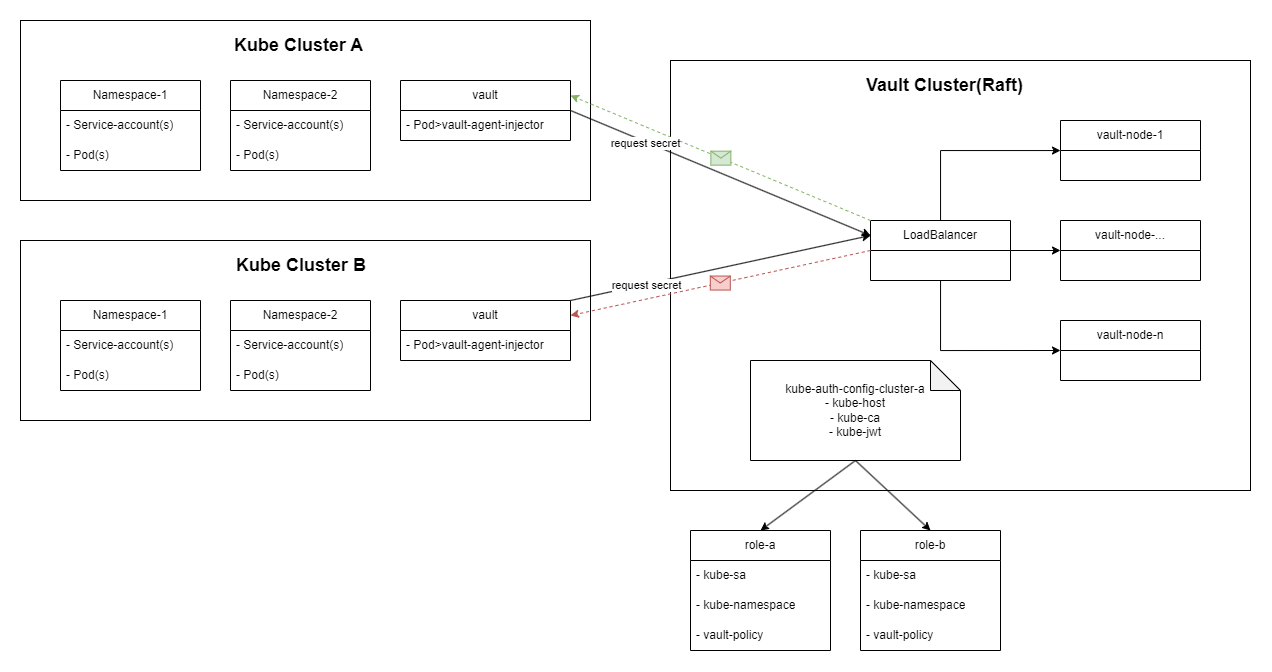

The diagram above was exported from draw.io. Its source (the exported page's mxGraphModel, read from the mxfile embedded in the PNG):
<mxGraphModel dx="1581" dy="689" grid="1" gridSize="10" guides="1" tooltips="1" connect="1" arrows="1" fold="1" page="1" pageScale="1" pageWidth="850" pageHeight="1100" math="0" shadow="0">
  <root>
    <mxCell id="0" />
    <mxCell id="1" parent="0" />
    <mxCell id="xooGRLrLL_102U0Ii0Q1-17" value="" style="rounded=0;whiteSpace=wrap;html=1;fillColor=none;" vertex="1" parent="1">
      <mxGeometry x="110" y="70" width="570" height="180" as="geometry" />
    </mxCell>
    <mxCell id="xooGRLrLL_102U0Ii0Q1-7" value="Namespace-1" style="swimlane;fontStyle=0;childLayout=stackLayout;horizontal=1;startSize=30;horizontalStack=0;resizeParent=1;resizeParentMax=0;resizeLast=0;collapsible=1;marginBottom=0;whiteSpace=wrap;html=1;" vertex="1" parent="1">
      <mxGeometry x="150" y="130" width="140" height="90" as="geometry" />
    </mxCell>
    <mxCell id="xooGRLrLL_102U0Ii0Q1-8" value="- Service-account(s)" style="text;strokeColor=none;fillColor=none;align=left;verticalAlign=middle;spacingLeft=4;spacingRight=4;overflow=hidden;points=[[0,0.5],[1,0.5]];portConstraint=eastwest;rotatable=0;whiteSpace=wrap;html=1;" vertex="1" parent="xooGRLrLL_102U0Ii0Q1-7">
      <mxGeometry y="30" width="140" height="30" as="geometry" />
    </mxCell>
    <mxCell id="xooGRLrLL_102U0Ii0Q1-9" value="- Pod(s)" style="text;strokeColor=none;fillColor=none;align=left;verticalAlign=middle;spacingLeft=4;spacingRight=4;overflow=hidden;points=[[0,0.5],[1,0.5]];portConstraint=eastwest;rotatable=0;whiteSpace=wrap;html=1;" vertex="1" parent="xooGRLrLL_102U0Ii0Q1-7">
      <mxGeometry y="60" width="140" height="30" as="geometry" />
    </mxCell>
    <mxCell id="xooGRLrLL_102U0Ii0Q1-11" value="Namespace-2" style="swimlane;fontStyle=0;childLayout=stackLayout;horizontal=1;startSize=30;horizontalStack=0;resizeParent=1;resizeParentMax=0;resizeLast=0;collapsible=1;marginBottom=0;whiteSpace=wrap;html=1;" vertex="1" parent="1">
      <mxGeometry x="320" y="130" width="140" height="90" as="geometry" />
    </mxCell>
    <mxCell id="xooGRLrLL_102U0Ii0Q1-12" value="- Service-account(s)" style="text;strokeColor=none;fillColor=none;align=left;verticalAlign=middle;spacingLeft=4;spacingRight=4;overflow=hidden;points=[[0,0.5],[1,0.5]];portConstraint=eastwest;rotatable=0;whiteSpace=wrap;html=1;" vertex="1" parent="xooGRLrLL_102U0Ii0Q1-11">
      <mxGeometry y="30" width="140" height="30" as="geometry" />
    </mxCell>
    <mxCell id="xooGRLrLL_102U0Ii0Q1-13" value="- Pod(s)" style="text;strokeColor=none;fillColor=none;align=left;verticalAlign=middle;spacingLeft=4;spacingRight=4;overflow=hidden;points=[[0,0.5],[1,0.5]];portConstraint=eastwest;rotatable=0;whiteSpace=wrap;html=1;" vertex="1" parent="xooGRLrLL_102U0Ii0Q1-11">
      <mxGeometry y="60" width="140" height="30" as="geometry" />
    </mxCell>
    <mxCell id="xooGRLrLL_102U0Ii0Q1-16" value="&lt;font style=&quot;font-size: 18px;&quot;&gt;&lt;b&gt;Kube Cluster A&lt;/b&gt;&lt;/font&gt;" style="text;strokeColor=none;fillColor=none;align=left;verticalAlign=middle;spacingLeft=4;spacingRight=4;overflow=hidden;points=[[0,0.5],[1,0.5]];portConstraint=eastwest;rotatable=0;whiteSpace=wrap;html=1;" vertex="1" parent="1">
      <mxGeometry x="317.5" y="80" width="145" height="30" as="geometry" />
    </mxCell>
    <mxCell id="xooGRLrLL_102U0Ii0Q1-34" value="vault" style="swimlane;fontStyle=0;childLayout=stackLayout;horizontal=1;startSize=30;horizontalStack=0;resizeParent=1;resizeParentMax=0;resizeLast=0;collapsible=1;marginBottom=0;whiteSpace=wrap;html=1;" vertex="1" parent="1">
      <mxGeometry x="490" y="130" width="170" height="60" as="geometry" />
    </mxCell>
    <mxCell id="xooGRLrLL_102U0Ii0Q1-93" value="- Pod&amp;gt;vault-agent-injector" style="text;strokeColor=none;fillColor=none;align=left;verticalAlign=middle;spacingLeft=4;spacingRight=4;overflow=hidden;points=[[0,0.5],[1,0.5]];portConstraint=eastwest;rotatable=0;whiteSpace=wrap;html=1;" vertex="1" parent="xooGRLrLL_102U0Ii0Q1-34">
      <mxGeometry y="30" width="170" height="30" as="geometry" />
    </mxCell>
    <mxCell id="xooGRLrLL_102U0Ii0Q1-37" value="" style="rounded=0;whiteSpace=wrap;html=1;fillColor=none;" vertex="1" parent="1">
      <mxGeometry x="110" y="290" width="570" height="180" as="geometry" />
    </mxCell>
    <mxCell id="xooGRLrLL_102U0Ii0Q1-38" value="Namespace-1" style="swimlane;fontStyle=0;childLayout=stackLayout;horizontal=1;startSize=30;horizontalStack=0;resizeParent=1;resizeParentMax=0;resizeLast=0;collapsible=1;marginBottom=0;whiteSpace=wrap;html=1;" vertex="1" parent="1">
      <mxGeometry x="150" y="350" width="140" height="90" as="geometry" />
    </mxCell>
    <mxCell id="xooGRLrLL_102U0Ii0Q1-39" value="- Service-account(s)" style="text;strokeColor=none;fillColor=none;align=left;verticalAlign=middle;spacingLeft=4;spacingRight=4;overflow=hidden;points=[[0,0.5],[1,0.5]];portConstraint=eastwest;rotatable=0;whiteSpace=wrap;html=1;" vertex="1" parent="xooGRLrLL_102U0Ii0Q1-38">
      <mxGeometry y="30" width="140" height="30" as="geometry" />
    </mxCell>
    <mxCell id="xooGRLrLL_102U0Ii0Q1-40" value="- Pod(s)" style="text;strokeColor=none;fillColor=none;align=left;verticalAlign=middle;spacingLeft=4;spacingRight=4;overflow=hidden;points=[[0,0.5],[1,0.5]];portConstraint=eastwest;rotatable=0;whiteSpace=wrap;html=1;" vertex="1" parent="xooGRLrLL_102U0Ii0Q1-38">
      <mxGeometry y="60" width="140" height="30" as="geometry" />
    </mxCell>
    <mxCell id="xooGRLrLL_102U0Ii0Q1-41" value="Namespace-2" style="swimlane;fontStyle=0;childLayout=stackLayout;horizontal=1;startSize=30;horizontalStack=0;resizeParent=1;resizeParentMax=0;resizeLast=0;collapsible=1;marginBottom=0;whiteSpace=wrap;html=1;" vertex="1" parent="1">
      <mxGeometry x="320" y="350" width="140" height="90" as="geometry" />
    </mxCell>
    <mxCell id="xooGRLrLL_102U0Ii0Q1-42" value="- Service-account(s)" style="text;strokeColor=none;fillColor=none;align=left;verticalAlign=middle;spacingLeft=4;spacingRight=4;overflow=hidden;points=[[0,0.5],[1,0.5]];portConstraint=eastwest;rotatable=0;whiteSpace=wrap;html=1;" vertex="1" parent="xooGRLrLL_102U0Ii0Q1-41">
      <mxGeometry y="30" width="140" height="30" as="geometry" />
    </mxCell>
    <mxCell id="xooGRLrLL_102U0Ii0Q1-43" value="- Pod(s)" style="text;strokeColor=none;fillColor=none;align=left;verticalAlign=middle;spacingLeft=4;spacingRight=4;overflow=hidden;points=[[0,0.5],[1,0.5]];portConstraint=eastwest;rotatable=0;whiteSpace=wrap;html=1;" vertex="1" parent="xooGRLrLL_102U0Ii0Q1-41">
      <mxGeometry y="60" width="140" height="30" as="geometry" />
    </mxCell>
    <mxCell id="xooGRLrLL_102U0Ii0Q1-44" value="&lt;b style=&quot;font-size: 18px;&quot;&gt;Kube Cluster B&lt;/b&gt;" style="text;strokeColor=none;fillColor=none;align=left;verticalAlign=middle;spacingLeft=4;spacingRight=4;overflow=hidden;points=[[0,0.5],[1,0.5]];portConstraint=eastwest;rotatable=0;whiteSpace=wrap;html=1;" vertex="1" parent="1">
      <mxGeometry x="320" y="300" width="145" height="30" as="geometry" />
    </mxCell>
    <mxCell id="xooGRLrLL_102U0Ii0Q1-45" value="vault" style="swimlane;fontStyle=0;childLayout=stackLayout;horizontal=1;startSize=30;horizontalStack=0;resizeParent=1;resizeParentMax=0;resizeLast=0;collapsible=1;marginBottom=0;whiteSpace=wrap;html=1;" vertex="1" parent="1">
      <mxGeometry x="490" y="350" width="170" height="60" as="geometry" />
    </mxCell>
    <mxCell id="xooGRLrLL_102U0Ii0Q1-94" value="- Pod&amp;gt;vault-agent-injector" style="text;strokeColor=none;fillColor=none;align=left;verticalAlign=middle;spacingLeft=4;spacingRight=4;overflow=hidden;points=[[0,0.5],[1,0.5]];portConstraint=eastwest;rotatable=0;whiteSpace=wrap;html=1;" vertex="1" parent="xooGRLrLL_102U0Ii0Q1-45">
      <mxGeometry y="30" width="170" height="30" as="geometry" />
    </mxCell>
    <mxCell id="xooGRLrLL_102U0Ii0Q1-46" value="" style="rounded=0;whiteSpace=wrap;html=1;fillColor=none;" vertex="1" parent="1">
      <mxGeometry x="760" y="110" width="580" height="430" as="geometry" />
    </mxCell>
    <mxCell id="xooGRLrLL_102U0Ii0Q1-47" value="vault-node-1" style="swimlane;fontStyle=0;childLayout=stackLayout;horizontal=1;startSize=30;horizontalStack=0;resizeParent=1;resizeParentMax=0;resizeLast=0;collapsible=1;marginBottom=0;whiteSpace=wrap;html=1;" vertex="1" parent="1">
      <mxGeometry x="1150" y="170" width="140" height="60" as="geometry" />
    </mxCell>
    <mxCell id="xooGRLrLL_102U0Ii0Q1-50" value="vault-node-..." style="swimlane;fontStyle=0;childLayout=stackLayout;horizontal=1;startSize=30;horizontalStack=0;resizeParent=1;resizeParentMax=0;resizeLast=0;collapsible=1;marginBottom=0;whiteSpace=wrap;html=1;" vertex="1" parent="1">
      <mxGeometry x="1150" y="270" width="140" height="60" as="geometry" />
    </mxCell>
    <mxCell id="xooGRLrLL_102U0Ii0Q1-53" value="&lt;b style=&quot;font-size: 18px;&quot;&gt;Vault Cluster(Raft)&lt;/b&gt;" style="text;strokeColor=none;fillColor=none;align=left;verticalAlign=middle;spacingLeft=4;spacingRight=4;overflow=hidden;points=[[0,0.5],[1,0.5]];portConstraint=eastwest;rotatable=0;whiteSpace=wrap;html=1;" vertex="1" parent="1">
      <mxGeometry x="950" y="120" width="170" height="30" as="geometry" />
    </mxCell>
    <mxCell id="xooGRLrLL_102U0Ii0Q1-54" value="vault-node-n" style="swimlane;fontStyle=0;childLayout=stackLayout;horizontal=1;startSize=30;horizontalStack=0;resizeParent=1;resizeParentMax=0;resizeLast=0;collapsible=1;marginBottom=0;whiteSpace=wrap;html=1;" vertex="1" parent="1">
      <mxGeometry x="1150" y="370" width="140" height="60" as="geometry" />
    </mxCell>
    <mxCell id="xooGRLrLL_102U0Ii0Q1-59" style="edgeStyle=orthogonalEdgeStyle;rounded=0;orthogonalLoop=1;jettySize=auto;html=1;" edge="1" parent="1" source="xooGRLrLL_102U0Ii0Q1-56" target="xooGRLrLL_102U0Ii0Q1-47">
      <mxGeometry relative="1" as="geometry">
        <Array as="points">
          <mxPoint x="1030" y="200" />
        </Array>
      </mxGeometry>
    </mxCell>
    <mxCell id="xooGRLrLL_102U0Ii0Q1-60" style="edgeStyle=orthogonalEdgeStyle;rounded=0;orthogonalLoop=1;jettySize=auto;html=1;entryX=0;entryY=0.5;entryDx=0;entryDy=0;" edge="1" parent="1" source="xooGRLrLL_102U0Ii0Q1-56" target="xooGRLrLL_102U0Ii0Q1-50">
      <mxGeometry relative="1" as="geometry" />
    </mxCell>
    <mxCell id="xooGRLrLL_102U0Ii0Q1-61" style="edgeStyle=orthogonalEdgeStyle;rounded=0;orthogonalLoop=1;jettySize=auto;html=1;entryX=0;entryY=0.5;entryDx=0;entryDy=0;" edge="1" parent="1" source="xooGRLrLL_102U0Ii0Q1-56" target="xooGRLrLL_102U0Ii0Q1-54">
      <mxGeometry relative="1" as="geometry">
        <mxPoint x="1160" y="398" as="targetPoint" />
        <Array as="points">
          <mxPoint x="1030" y="400" />
        </Array>
      </mxGeometry>
    </mxCell>
    <mxCell id="xooGRLrLL_102U0Ii0Q1-56" value="LoadBalancer" style="swimlane;fontStyle=0;childLayout=stackLayout;horizontal=1;startSize=30;horizontalStack=0;resizeParent=1;resizeParentMax=0;resizeLast=0;collapsible=1;marginBottom=0;whiteSpace=wrap;html=1;" vertex="1" parent="1">
      <mxGeometry x="960" y="270" width="140" height="60" as="geometry" />
    </mxCell>
    <mxCell id="xooGRLrLL_102U0Ii0Q1-62" value="" style="endArrow=classic;html=1;rounded=0;entryX=1;entryY=0.25;entryDx=0;entryDy=0;exitX=0;exitY=0;exitDx=0;exitDy=0;dashed=1;fillColor=#d5e8d4;strokeColor=#82b366;" edge="1" parent="1" source="xooGRLrLL_102U0Ii0Q1-56" target="xooGRLrLL_102U0Ii0Q1-34">
      <mxGeometry relative="1" as="geometry">
        <mxPoint x="890" y="130" as="sourcePoint" />
        <mxPoint x="770" y="200" as="targetPoint" />
      </mxGeometry>
    </mxCell>
    <mxCell id="xooGRLrLL_102U0Ii0Q1-63" value="" style="shape=message;html=1;outlineConnect=0;fillColor=#d5e8d4;strokeColor=#82b366;" vertex="1" parent="xooGRLrLL_102U0Ii0Q1-62">
      <mxGeometry width="20" height="14" relative="1" as="geometry">
        <mxPoint x="-10" y="-7" as="offset" />
      </mxGeometry>
    </mxCell>
    <mxCell id="xooGRLrLL_102U0Ii0Q1-68" value="kube-auth-config-cluster-a&lt;div&gt;- kube-host&lt;/div&gt;&lt;div&gt;- kube-ca&lt;/div&gt;&lt;div&gt;- kube-jwt&lt;/div&gt;" style="shape=note;whiteSpace=wrap;html=1;backgroundOutline=1;darkOpacity=0.05;labelPosition=center;verticalLabelPosition=middle;align=center;verticalAlign=middle;" vertex="1" parent="1">
      <mxGeometry x="840" y="410" width="210" height="100" as="geometry" />
    </mxCell>
    <mxCell id="xooGRLrLL_102U0Ii0Q1-72" value="" style="endArrow=classic;html=1;rounded=0;exitX=0.5;exitY=1;exitDx=0;exitDy=0;exitPerimeter=0;entryX=0.5;entryY=0;entryDx=0;entryDy=0;" edge="1" parent="1" source="xooGRLrLL_102U0Ii0Q1-68" target="xooGRLrLL_102U0Ii0Q1-76">
      <mxGeometry width="50" height="50" relative="1" as="geometry">
        <mxPoint x="1160" y="550" as="sourcePoint" />
        <mxPoint x="860" y="570" as="targetPoint" />
      </mxGeometry>
    </mxCell>
    <mxCell id="xooGRLrLL_102U0Ii0Q1-73" value="" style="endArrow=classic;html=1;rounded=0;exitX=0.5;exitY=1;exitDx=0;exitDy=0;exitPerimeter=0;entryX=0.5;entryY=0;entryDx=0;entryDy=0;" edge="1" parent="1" source="xooGRLrLL_102U0Ii0Q1-68" target="xooGRLrLL_102U0Ii0Q1-82">
      <mxGeometry width="50" height="50" relative="1" as="geometry">
        <mxPoint x="933" y="520" as="sourcePoint" />
        <mxPoint x="1017.5" y="570" as="targetPoint" />
      </mxGeometry>
    </mxCell>
    <mxCell id="xooGRLrLL_102U0Ii0Q1-76" value="role-a" style="swimlane;fontStyle=0;childLayout=stackLayout;horizontal=1;startSize=30;horizontalStack=0;resizeParent=1;resizeParentMax=0;resizeLast=0;collapsible=1;marginBottom=0;whiteSpace=wrap;html=1;" vertex="1" parent="1">
      <mxGeometry x="780" y="580" width="140" height="120" as="geometry" />
    </mxCell>
    <mxCell id="xooGRLrLL_102U0Ii0Q1-77" value="- kube-sa" style="text;strokeColor=none;fillColor=none;align=left;verticalAlign=middle;spacingLeft=4;spacingRight=4;overflow=hidden;points=[[0,0.5],[1,0.5]];portConstraint=eastwest;rotatable=0;whiteSpace=wrap;html=1;" vertex="1" parent="xooGRLrLL_102U0Ii0Q1-76">
      <mxGeometry y="30" width="140" height="30" as="geometry" />
    </mxCell>
    <mxCell id="xooGRLrLL_102U0Ii0Q1-80" value="- kube-namespace" style="text;strokeColor=none;fillColor=none;align=left;verticalAlign=middle;spacingLeft=4;spacingRight=4;overflow=hidden;points=[[0,0.5],[1,0.5]];portConstraint=eastwest;rotatable=0;whiteSpace=wrap;html=1;" vertex="1" parent="xooGRLrLL_102U0Ii0Q1-76">
      <mxGeometry y="60" width="140" height="30" as="geometry" />
    </mxCell>
    <mxCell id="xooGRLrLL_102U0Ii0Q1-78" value="- vault-policy" style="text;strokeColor=none;fillColor=none;align=left;verticalAlign=middle;spacingLeft=4;spacingRight=4;overflow=hidden;points=[[0,0.5],[1,0.5]];portConstraint=eastwest;rotatable=0;whiteSpace=wrap;html=1;" vertex="1" parent="xooGRLrLL_102U0Ii0Q1-76">
      <mxGeometry y="90" width="140" height="30" as="geometry" />
    </mxCell>
    <mxCell id="xooGRLrLL_102U0Ii0Q1-82" value="role-b" style="swimlane;fontStyle=0;childLayout=stackLayout;horizontal=1;startSize=30;horizontalStack=0;resizeParent=1;resizeParentMax=0;resizeLast=0;collapsible=1;marginBottom=0;whiteSpace=wrap;html=1;" vertex="1" parent="1">
      <mxGeometry x="950" y="580" width="140" height="120" as="geometry" />
    </mxCell>
    <mxCell id="xooGRLrLL_102U0Ii0Q1-83" value="- kube-sa" style="text;strokeColor=none;fillColor=none;align=left;verticalAlign=middle;spacingLeft=4;spacingRight=4;overflow=hidden;points=[[0,0.5],[1,0.5]];portConstraint=eastwest;rotatable=0;whiteSpace=wrap;html=1;" vertex="1" parent="xooGRLrLL_102U0Ii0Q1-82">
      <mxGeometry y="30" width="140" height="30" as="geometry" />
    </mxCell>
    <mxCell id="xooGRLrLL_102U0Ii0Q1-84" value="- kube-namespace" style="text;strokeColor=none;fillColor=none;align=left;verticalAlign=middle;spacingLeft=4;spacingRight=4;overflow=hidden;points=[[0,0.5],[1,0.5]];portConstraint=eastwest;rotatable=0;whiteSpace=wrap;html=1;" vertex="1" parent="xooGRLrLL_102U0Ii0Q1-82">
      <mxGeometry y="60" width="140" height="30" as="geometry" />
    </mxCell>
    <mxCell id="xooGRLrLL_102U0Ii0Q1-85" value="- vault-policy" style="text;strokeColor=none;fillColor=none;align=left;verticalAlign=middle;spacingLeft=4;spacingRight=4;overflow=hidden;points=[[0,0.5],[1,0.5]];portConstraint=eastwest;rotatable=0;whiteSpace=wrap;html=1;" vertex="1" parent="xooGRLrLL_102U0Ii0Q1-82">
      <mxGeometry y="90" width="140" height="30" as="geometry" />
    </mxCell>
    <mxCell id="xooGRLrLL_102U0Ii0Q1-96" value="" style="endArrow=classic;html=1;rounded=0;entryX=0;entryY=0.25;entryDx=0;entryDy=0;exitX=1;exitY=0.5;exitDx=0;exitDy=0;" edge="1" parent="1" source="xooGRLrLL_102U0Ii0Q1-34" target="xooGRLrLL_102U0Ii0Q1-56">
      <mxGeometry width="50" height="50" relative="1" as="geometry">
        <mxPoint x="620" y="400" as="sourcePoint" />
        <mxPoint x="670" y="350" as="targetPoint" />
      </mxGeometry>
    </mxCell>
    <mxCell id="xooGRLrLL_102U0Ii0Q1-97" value="request secret" style="edgeLabel;html=1;align=center;verticalAlign=middle;resizable=0;points=[];" vertex="1" connectable="0" parent="xooGRLrLL_102U0Ii0Q1-96">
      <mxGeometry x="-0.4987" y="-1" relative="1" as="geometry">
        <mxPoint as="offset" />
      </mxGeometry>
    </mxCell>
    <mxCell id="xooGRLrLL_102U0Ii0Q1-99" value="" style="endArrow=classic;html=1;rounded=0;entryX=0;entryY=0.25;entryDx=0;entryDy=0;exitX=1;exitY=0;exitDx=0;exitDy=0;" edge="1" parent="1" source="xooGRLrLL_102U0Ii0Q1-45" target="xooGRLrLL_102U0Ii0Q1-56">
      <mxGeometry width="50" height="50" relative="1" as="geometry">
        <mxPoint x="670" y="170" as="sourcePoint" />
        <mxPoint x="975" y="245" as="targetPoint" />
      </mxGeometry>
    </mxCell>
    <mxCell id="xooGRLrLL_102U0Ii0Q1-100" value="request secret" style="edgeLabel;html=1;align=center;verticalAlign=middle;resizable=0;points=[];" vertex="1" connectable="0" parent="xooGRLrLL_102U0Ii0Q1-99">
      <mxGeometry x="-0.4987" y="-1" relative="1" as="geometry">
        <mxPoint as="offset" />
      </mxGeometry>
    </mxCell>
    <mxCell id="xooGRLrLL_102U0Ii0Q1-102" value="" style="endArrow=classic;html=1;rounded=0;entryX=1;entryY=0.25;entryDx=0;entryDy=0;exitX=0;exitY=0.5;exitDx=0;exitDy=0;dashed=1;fillColor=#f8cecc;strokeColor=#b85450;" edge="1" parent="1" source="xooGRLrLL_102U0Ii0Q1-56" target="xooGRLrLL_102U0Ii0Q1-45">
      <mxGeometry relative="1" as="geometry">
        <mxPoint x="970" y="280" as="sourcePoint" />
        <mxPoint x="670" y="155" as="targetPoint" />
      </mxGeometry>
    </mxCell>
    <mxCell id="xooGRLrLL_102U0Ii0Q1-103" value="" style="shape=message;html=1;outlineConnect=0;fillColor=#f8cecc;strokeColor=#b85450;" vertex="1" parent="xooGRLrLL_102U0Ii0Q1-102">
      <mxGeometry width="20" height="14" relative="1" as="geometry">
        <mxPoint x="-10" y="-7" as="offset" />
      </mxGeometry>
    </mxCell>
  </root>
</mxGraphModel>